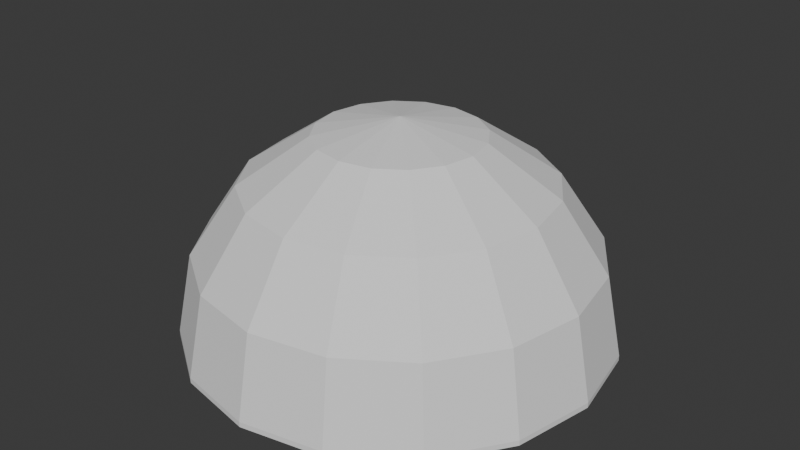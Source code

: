 # Source: dome.blend  (saved by Blender 4.4.30; exported with 4.5.12 LTS)
import bpy
from mathutils import Matrix  # noqa: F401  (used for matrix-valued properties, if any)

bpy.ops.wm.read_factory_settings(use_empty=True)
scene = bpy.context.scene
scene.name = 'Scene'

# ---- collections
col_collection = bpy.data.collections.new('Collection'); scene.collection.children.link(col_collection)

# ---- world
world_world = bpy.data.worlds.new('World'); scene.world = world_world
world_world.use_nodes = True; world_world.node_tree.nodes.clear()
_N = world_world.node_tree.nodes; _L = world_world.node_tree.links
n0 = _N.new('ShaderNodeOutputWorld'); n0.name = 'World Output'; n0.location = (300, 300)
n1 = _N.new('ShaderNodeBackground'); n1.name = 'Background'; n1.location = (10, 300)
n1.inputs[0].default_value = (0.05088, 0.05088, 0.05088, 1.0)
_L.new(n1.outputs[0], n0.inputs[0])
n0.is_active_output = True
world_world.color = (0.05088, 0.05088, 0.05088)
world_world.sun_shadow_jitter_overblur = 0.0

# ---- meshes
me_cylinder_002 = bpy.data.meshes.new('Cylinder.002')
me_cylinder_002.from_pydata([(0.0, 4.0, 0.0), (1.531, 3.696, 0.0), (2.828, 2.828, 0.0), (3.696, 1.531, 0.0), (4.0, 0.0, 0.0), (3.696, -1.531, 0.0), (2.828, -2.828, 0.0), (1.531, -3.696, 0.0), (0.0, -4.0, 0.0), (-1.531, -3.696, 0.0), (-2.828, -2.828, 0.0), (-3.696, -1.531, 0.0), (-4.0, 0.0, 0.0), (-3.696, 1.531, 0.0), (-2.828, 2.828, 0.0), (-1.531, 3.696, 0.0), (0.0, 4.0, 0.1), (1.531, 3.696, 0.1), (2.828, 2.828, 0.1), (3.696, 1.531, 0.1), (4.0, 0.0, 0.1), (3.696, -1.531, 0.1), (2.828, -2.828, 0.1), (1.531, -3.696, 0.1), (0.0, -4.0, 0.1), (-1.531, -3.696, 0.1), (-2.828, -2.828, 0.1), (-3.696, -1.531, 0.1), (-4.0, 0.0, 0.1), (-3.696, 1.531, 0.1), (-2.828, 2.828, 0.1), (-1.531, 3.696, 0.1)], [], [(0, 15, 14, 13, 12, 11, 10, 9, 8, 7, 6, 5, 4, 3, 2, 1), (5, 6, 22, 21), (13, 14, 30, 29), (6, 7, 23, 22), (14, 15, 31, 30), (7, 8, 24, 23), (0, 1, 17, 16), (15, 0, 16, 31), (8, 9, 25, 24), (1, 2, 18, 17), (9, 10, 26, 25), (2, 3, 19, 18), (10, 11, 27, 26), (3, 4, 20, 19), (11, 12, 28, 27), (4, 5, 21, 20), (12, 13, 29, 28)])
_uv = me_cylinder_002.uv_layers.new(name='UVMap')
_uv.uv.foreach_set('vector', [0.75, 0.49, 0.6582, 0.4717, 0.5803, 0.4197, 0.5283, 0.3418, 0.51, 0.25, 0.5283, 0.1582, 0.5803, 0.08029, 0.6582, 0.02827, 0.75, 0.01, 0.8418, 0.02827, 0.9197, 0.08029, 0.9717, 0.1582, 0.99, 0.25, 0.9717, 0.3418, 0.9197, 0.4197, 0.8418, 0.4717, 0.9717, 0.1582, 0.9197, 0.08029, 0.9197, 0.08029, 0.9717, 0.1582, 0.5283, 0.3418, 0.5803, 0.4197, 0.5803, 0.4197, 0.5283, 0.3418, 0.9197, 0.08029, 0.8418, 0.02827, 0.8418, 0.02827, 0.9197, 0.08029, 0.5803, 0.4197, 0.6582, 0.4717, 0.6582, 0.4717, 0.5803, 0.4197, 0.8418, 0.02827, 0.75, 0.01, 0.75, 0.01, 0.8418, 0.02827, 0.75, 0.49, 0.8418, 0.4717, 0.8418, 0.4717, 0.75, 0.49, 0.6582, 0.4717, 0.75, 0.49, 0.75, 0.49, 0.6582, 0.4717, 0.75, 0.01, 0.6582, 0.02827, 0.6582, 0.02827, 0.75, 0.01, 0.8418, 0.4717, 0.9197, 0.4197, 0.9197, 0.4197, 0.8418, 0.4717, 0.6582, 0.02827, 0.5803, 0.08029, 0.5803, 0.08029, 0.6582, 0.02827, 0.9197, 0.4197, 0.9717, 0.3418, 0.9717, 0.3418, 0.9197, 0.4197, 0.5803, 0.08029, 0.5283, 0.1582, 0.5283, 0.1582, 0.5803, 0.08029, 0.9717, 0.3418, 0.99, 0.25, 0.99, 0.25, 0.9717, 0.3418, 0.5283, 0.1582, 0.51, 0.25, 0.51, 0.25, 0.5283, 0.1582, 0.99, 0.25, 0.9717, 0.1582, 0.9717, 0.1582, 0.99, 0.25, 0.51, 0.25, 0.5283, 0.3418, 0.5283, 0.3418, 0.51, 0.25])
me_cylinder_002.update()
me_sphere_001 = bpy.data.meshes.new('Sphere.001')
me_sphere_001.from_pydata([(0.0, 3.696, 1.631), (0.0, 4.0, 0.1), (0.5858, 1.414, 3.796), (1.082, 2.613, 2.928), (1.414, 3.414, 1.631), (1.531, 3.696, 0.1), (1.082, 1.082, 3.796), (2.0, 2.0, 2.928), (2.613, 2.613, 1.631), (2.828, 2.828, 0.1), (1.414, 0.5858, 3.796), (2.613, 1.082, 2.928), (3.414, 1.414, 1.631), (3.696, 1.531, 0.1), (1.531, -1.788e-07, 3.796), (2.828, -3.576e-07, 2.928), (3.696, -4.768e-07, 1.631), (4.0, -5.96e-07, 0.1), (1.414, -0.5858, 3.796), (2.613, -1.082, 2.928), (3.414, -1.414, 1.631), (3.696, -1.531, 0.1), (1.082, -1.082, 3.796), (2.0, -2.0, 2.928), (2.613, -2.613, 1.631), (2.828, -2.828, 0.1), (0.5858, -1.414, 3.796), (1.082, -2.613, 2.928), (1.414, -3.414, 1.631), (1.531, -3.696, 0.1), (-4.768e-07, -1.531, 3.796), (-8.941e-07, -2.828, 2.928), (-9.537e-07, -3.696, 1.631), (-1.431e-06, -4.0, 0.1), (0.0, 0.0, 4.1), (-0.5858, -1.414, 3.796), (-1.082, -2.613, 2.928), (-1.414, -3.414, 1.631), (-1.531, -3.696, 0.1), (-1.082, -1.082, 3.796), (-2.0, -2.0, 2.928), (-2.613, -2.613, 1.631), (-2.828, -2.828, 0.1), (-1.414, -0.5858, 3.796), (-2.613, -1.082, 2.928), (-3.414, -1.414, 1.631), (-3.696, -1.531, 0.1), (-1.531, 7.153e-07, 3.796), (-2.828, 1.311e-06, 2.928), (-3.696, 1.431e-06, 1.631), (-4.0, 2.027e-06, 0.1), (-1.414, 0.5858, 3.796), (-2.613, 1.082, 2.928), (-3.414, 1.414, 1.631), (-3.696, 1.531, 0.1), (-1.082, 1.082, 3.796), (-2.0, 2.0, 2.928), (-2.613, 2.613, 1.631), (-2.828, 2.828, 0.1), (-0.5858, 1.414, 3.796), (-1.082, 2.613, 2.928), (-1.414, 3.414, 1.631), (-1.531, 3.696, 0.1), (9.537e-07, 1.531, 3.796), (1.788e-06, 2.828, 2.928)], [], [(63, 2, 34), (1, 5, 4, 0), (64, 3, 2, 63), (0, 4, 3, 64), (5, 9, 8, 4), (3, 7, 6, 2), (4, 8, 7, 3), (2, 6, 34), (8, 12, 11, 7), (6, 10, 34), (9, 13, 12, 8), (7, 11, 10, 6), (12, 16, 15, 11), (10, 14, 34), (13, 17, 16, 12), (11, 15, 14, 10), (17, 21, 20, 16), (15, 19, 18, 14), (16, 20, 19, 15), (14, 18, 34), (19, 23, 22, 18), (20, 24, 23, 19), (18, 22, 34), (21, 25, 24, 20), (24, 28, 27, 23), (22, 26, 34), (25, 29, 28, 24), (23, 27, 26, 22), (26, 30, 34), (29, 33, 32, 28), (27, 31, 30, 26), (28, 32, 31, 27), (33, 38, 37, 32), (31, 36, 35, 30), (32, 37, 36, 31), (30, 35, 34), (37, 41, 40, 36), (35, 39, 34), (38, 42, 41, 37), (36, 40, 39, 35), (41, 45, 44, 40), (39, 43, 34), (42, 46, 45, 41), (40, 44, 43, 39), (46, 50, 49, 45), (44, 48, 47, 43), (45, 49, 48, 44), (43, 47, 34), (50, 54, 53, 49), (48, 52, 51, 47), (49, 53, 52, 48), (47, 51, 34), (53, 57, 56, 52), (51, 55, 34), (54, 58, 57, 53), (52, 56, 55, 51), (57, 61, 60, 56), (55, 59, 34), (58, 62, 61, 57), (56, 60, 59, 55), (62, 1, 0, 61), (60, 64, 63, 59), (61, 0, 64, 60), (59, 63, 34)])
_uv = me_sphere_001.uv_layers.new(name='UVMap')
_uv.uv.foreach_set('vector', [0.75, 0.875, 0.6875, 0.875, 0.7187, 1.0, 0.75, 0.5, 0.6875, 0.5, 0.6875, 0.625, 0.75, 0.625, 0.75, 0.75, 0.6875, 0.75, 0.6875, 0.875, 0.75, 0.875, 0.75, 0.625, 0.6875, 0.625, 0.6875, 0.75, 0.75, 0.75, 0.6875, 0.5, 0.625, 0.5, 0.625, 0.625, 0.6875, 0.625, 0.6875, 0.75, 0.625, 0.75, 0.625, 0.875, 0.6875, 0.875, 0.6875, 0.625, 0.625, 0.625, 0.625, 0.75, 0.6875, 0.75, 0.6875, 0.875, 0.625, 0.875, 0.6562, 1.0, 0.625, 0.625, 0.5625, 0.625, 0.5625, 0.75, 0.625, 0.75, 0.625, 0.875, 0.5625, 0.875, 0.5938, 1.0, 0.625, 0.5, 0.5625, 0.5, 0.5625, 0.625, 0.625, 0.625, 0.625, 0.75, 0.5625, 0.75, 0.5625, 0.875, 0.625, 0.875, 0.5625, 0.625, 0.5, 0.625, 0.5, 0.75, 0.5625, 0.75, 0.5625, 0.875, 0.5, 0.875, 0.5312, 1.0, 0.5625, 0.5, 0.5, 0.5, 0.5, 0.625, 0.5625, 0.625, 0.5625, 0.75, 0.5, 0.75, 0.5, 0.875, 0.5625, 0.875, 0.5, 0.5, 0.4375, 0.5, 0.4375, 0.625, 0.5, 0.625, 0.5, 0.75, 0.4375, 0.75, 0.4375, 0.875, 0.5, 0.875, 0.5, 0.625, 0.4375, 0.625, 0.4375, 0.75, 0.5, 0.75, 0.5, 0.875, 0.4375, 0.875, 0.4687, 1.0, 0.4375, 0.75, 0.375, 0.75, 0.375, 0.875, 0.4375, 0.875, 0.4375, 0.625, 0.375, 0.625, 0.375, 0.75, 0.4375, 0.75, 0.4375, 0.875, 0.375, 0.875, 0.4062, 1.0, 0.4375, 0.5, 0.375, 0.5, 0.375, 0.625, 0.4375, 0.625, 0.375, 0.625, 0.3125, 0.625, 0.3125, 0.75, 0.375, 0.75, 0.375, 0.875, 0.3125, 0.875, 0.3437, 1.0, 0.375, 0.5, 0.3125, 0.5, 0.3125, 0.625, 0.375, 0.625, 0.375, 0.75, 0.3125, 0.75, 0.3125, 0.875, 0.375, 0.875, 0.3125, 0.875, 0.25, 0.875, 0.2812, 1.0, 0.3125, 0.5, 0.25, 0.5, 0.25, 0.625, 0.3125, 0.625, 0.3125, 0.75, 0.25, 0.75, 0.25, 0.875, 0.3125, 0.875, 0.3125, 0.625, 0.25, 0.625, 0.25, 0.75, 0.3125, 0.75, 0.25, 0.5, 0.1875, 0.5, 0.1875, 0.625, 0.25, 0.625, 0.25, 0.75, 0.1875, 0.75, 0.1875, 0.875, 0.25, 0.875, 0.25, 0.625, 0.1875, 0.625, 0.1875, 0.75, 0.25, 0.75, 0.25, 0.875, 0.1875, 0.875, 0.2187, 1.0, 0.1875, 0.625, 0.125, 0.625, 0.125, 0.75, 0.1875, 0.75, 0.1875, 0.875, 0.125, 0.875, 0.1562, 1.0, 0.1875, 0.5, 0.125, 0.5, 0.125, 0.625, 0.1875, 0.625, 0.1875, 0.75, 0.125, 0.75, 0.125, 0.875, 0.1875, 0.875, 0.125, 0.625, 0.0625, 0.625, 0.0625, 0.75, 0.125, 0.75, 0.125, 0.875, 0.0625, 0.875, 0.09375, 1.0, 0.125, 0.5, 0.0625, 0.5, 0.0625, 0.625, 0.125, 0.625, 0.125, 0.75, 0.0625, 0.75, 0.0625, 0.875, 0.125, 0.875, 0.0625, 0.5, 0.0, 0.5, 0.0, 0.625, 0.0625, 0.625, 0.0625, 0.75, 0.0, 0.75, 0.0, 0.875, 0.0625, 0.875, 0.0625, 0.625, 0.0, 0.625, 0.0, 0.75, 0.0625, 0.75, 0.0625, 0.875, 0.0, 0.875, 0.03125, 1.0, 1.0, 0.5, 0.9375, 0.5, 0.9375, 0.625, 1.0, 0.625, 1.0, 0.75, 0.9375, 0.75, 0.9375, 0.875, 1.0, 0.875, 1.0, 0.625, 0.9375, 0.625, 0.9375, 0.75, 1.0, 0.75, 1.0, 0.875, 0.9375, 0.875, 0.9687, 1.0, 0.9375, 0.625, 0.875, 0.625, 0.875, 0.75, 0.9375, 0.75, 0.9375, 0.875, 0.875, 0.875, 0.9062, 1.0, 0.9375, 0.5, 0.875, 0.5, 0.875, 0.625, 0.9375, 0.625, 0.9375, 0.75, 0.875, 0.75, 0.875, 0.875, 0.9375, 0.875, 0.875, 0.625, 0.8125, 0.625, 0.8125, 0.75, 0.875, 0.75, 0.875, 0.875, 0.8125, 0.875, 0.8437, 1.0, 0.875, 0.5, 0.8125, 0.5, 0.8125, 0.625, 0.875, 0.625, 0.875, 0.75, 0.8125, 0.75, 0.8125, 0.875, 0.875, 0.875, 0.8125, 0.5, 0.75, 0.5, 0.75, 0.625, 0.8125, 0.625, 0.8125, 0.75, 0.75, 0.75, 0.75, 0.875, 0.8125, 0.875, 0.8125, 0.625, 0.75, 0.625, 0.75, 0.75, 0.8125, 0.75, 0.8125, 0.875, 0.75, 0.875, 0.7812, 1.0])
me_sphere_001.update()

# ---- objects
ob_cylinder = bpy.data.objects.new('Cylinder', me_cylinder_002)
ob_sphere = bpy.data.objects.new('Sphere', me_sphere_001)

# ---- transforms, parenting, visibility, modifiers, constraints
ob_cylinder.location = (0.0, 0.0, 0.0)
ob_sphere.location = (0.0, 0.0, 2.235e-08)

# ---- collection membership
col_collection.objects.link(ob_cylinder)
col_collection.objects.link(ob_sphere)

# ---- scene / render settings (as saved in the file)
scene.frame_start = 1; scene.frame_end = 250; scene.frame_set(-1)
scene.render.engine = 'BLENDER_EEVEE_NEXT'
bpy.context.view_layer.update()

# ---- added for rendering (the .blend has no active camera and no usable light): camera, sun
cam_auto = bpy.data.cameras.new('AutoCamera')
cam_auto.lens = 50.0
cam_auto.sensor_width = 36.0
cam_auto.clip_end = 1000.0
ob_auto_camera = bpy.data.objects.new('AutoCamera', cam_auto)
scene.collection.objects.link(ob_auto_camera)
ob_auto_camera.location = (11.1339, -13.3607, 10.9571)
ob_auto_camera.rotation_euler = (1.09748, -7.21219e-08, 0.694738)
scene.camera = ob_auto_camera
light_auto_sun = bpy.data.lights.new('AutoSun', 'SUN')
light_auto_sun.energy = 3.0
light_auto_sun.angle = 0.0523599
ob_auto_sun = bpy.data.objects.new('AutoSun', light_auto_sun)
scene.collection.objects.link(ob_auto_sun)
ob_auto_sun.rotation_euler = (0.872665, 0.174533, 0.523599)
bpy.context.view_layer.update()
